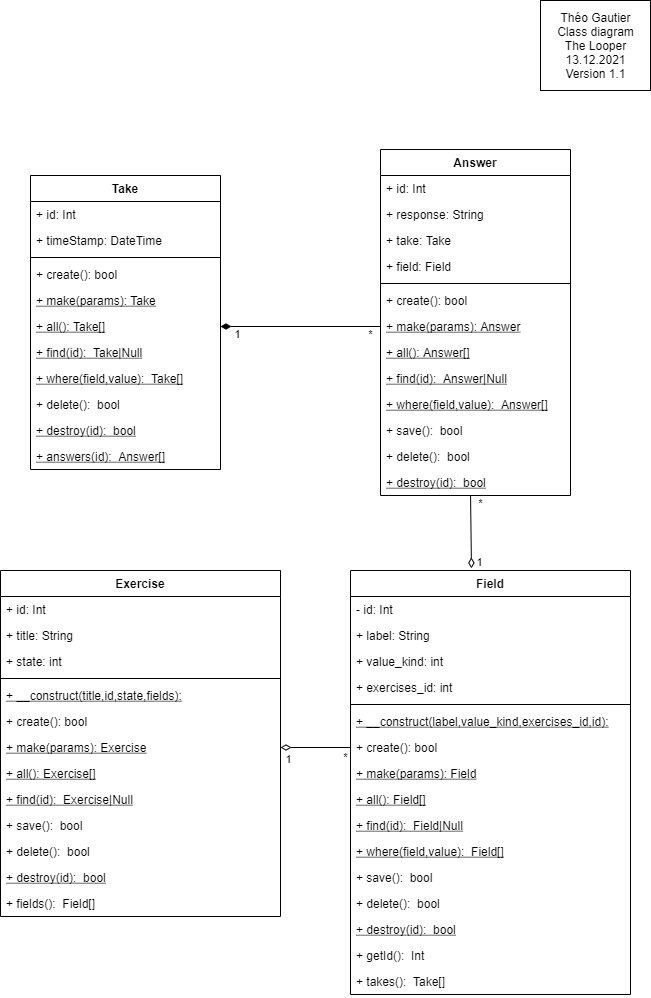

The diagram above was exported from draw.io. Its source (the exported page's mxGraphModel, read from the mxfile embedded in the PNG):
<mxGraphModel dx="1086" dy="806" grid="1" gridSize="10" guides="1" tooltips="1" connect="1" arrows="1" fold="1" page="1" pageScale="1" pageWidth="827" pageHeight="1169" math="0" shadow="0">
  <root>
    <mxCell id="0" />
    <mxCell id="1" parent="0" />
    <mxCell id="3" value="Answer" style="swimlane;fontStyle=1;align=center;verticalAlign=top;childLayout=stackLayout;horizontal=1;startSize=26;horizontalStack=0;resizeParent=1;resizeParentMax=0;resizeLast=0;collapsible=1;marginBottom=0;" parent="1" vertex="1">
      <mxGeometry x="530" y="239" width="190" height="346" as="geometry" />
    </mxCell>
    <mxCell id="9" value="+ id: Int" style="text;strokeColor=none;fillColor=none;align=left;verticalAlign=top;spacingLeft=4;spacingRight=4;overflow=hidden;rotatable=0;points=[[0,0.5],[1,0.5]];portConstraint=eastwest;" parent="3" vertex="1">
      <mxGeometry y="26" width="190" height="26" as="geometry" />
    </mxCell>
    <mxCell id="8" value="+ response: String" style="text;strokeColor=none;fillColor=none;align=left;verticalAlign=top;spacingLeft=4;spacingRight=4;overflow=hidden;rotatable=0;points=[[0,0.5],[1,0.5]];portConstraint=eastwest;" parent="3" vertex="1">
      <mxGeometry y="52" width="190" height="26" as="geometry" />
    </mxCell>
    <mxCell id="4" value="+ take: Take" style="text;strokeColor=none;fillColor=none;align=left;verticalAlign=top;spacingLeft=4;spacingRight=4;overflow=hidden;rotatable=0;points=[[0,0.5],[1,0.5]];portConstraint=eastwest;" parent="3" vertex="1">
      <mxGeometry y="78" width="190" height="26" as="geometry" />
    </mxCell>
    <mxCell id="7" value="+ field: Field" style="text;strokeColor=none;fillColor=none;align=left;verticalAlign=top;spacingLeft=4;spacingRight=4;overflow=hidden;rotatable=0;points=[[0,0.5],[1,0.5]];portConstraint=eastwest;" parent="3" vertex="1">
      <mxGeometry y="104" width="190" height="26" as="geometry" />
    </mxCell>
    <mxCell id="5" value="" style="line;strokeWidth=1;fillColor=none;align=left;verticalAlign=middle;spacingTop=-1;spacingLeft=3;spacingRight=3;rotatable=0;labelPosition=right;points=[];portConstraint=eastwest;" parent="3" vertex="1">
      <mxGeometry y="130" width="190" height="8" as="geometry" />
    </mxCell>
    <mxCell id="6" value="+ create(): bool" style="text;strokeColor=none;fillColor=none;align=left;verticalAlign=top;spacingLeft=4;spacingRight=4;overflow=hidden;rotatable=0;points=[[0,0.5],[1,0.5]];portConstraint=eastwest;" parent="3" vertex="1">
      <mxGeometry y="138" width="190" height="26" as="geometry" />
    </mxCell>
    <mxCell id="10" value="+ make(params): Answer" style="text;strokeColor=none;fillColor=none;align=left;verticalAlign=top;spacingLeft=4;spacingRight=4;overflow=hidden;rotatable=0;points=[[0,0.5],[1,0.5]];portConstraint=eastwest;fontStyle=4;" parent="3" vertex="1">
      <mxGeometry y="164" width="190" height="26" as="geometry" />
    </mxCell>
    <mxCell id="11" value="+ all(): Answer[]" style="text;strokeColor=none;fillColor=none;align=left;verticalAlign=top;spacingLeft=4;spacingRight=4;overflow=hidden;rotatable=0;points=[[0,0.5],[1,0.5]];portConstraint=eastwest;fontStyle=4;" parent="3" vertex="1">
      <mxGeometry y="190" width="190" height="26" as="geometry" />
    </mxCell>
    <mxCell id="12" value="+ find(id):  Answer|Null" style="text;strokeColor=none;fillColor=none;align=left;verticalAlign=top;spacingLeft=4;spacingRight=4;overflow=hidden;rotatable=0;points=[[0,0.5],[1,0.5]];portConstraint=eastwest;fontStyle=4;" parent="3" vertex="1">
      <mxGeometry y="216" width="190" height="26" as="geometry" />
    </mxCell>
    <mxCell id="13" value="+ where(field,value):  Answer[]" style="text;strokeColor=none;fillColor=none;align=left;verticalAlign=top;spacingLeft=4;spacingRight=4;overflow=hidden;rotatable=0;points=[[0,0.5],[1,0.5]];portConstraint=eastwest;fontStyle=4;" parent="3" vertex="1">
      <mxGeometry y="242" width="190" height="26" as="geometry" />
    </mxCell>
    <mxCell id="14" value="+ save():  bool" style="text;strokeColor=none;fillColor=none;align=left;verticalAlign=top;spacingLeft=4;spacingRight=4;overflow=hidden;rotatable=0;points=[[0,0.5],[1,0.5]];portConstraint=eastwest;fontStyle=0;" parent="3" vertex="1">
      <mxGeometry y="268" width="190" height="26" as="geometry" />
    </mxCell>
    <mxCell id="16" value="+ delete():  bool" style="text;strokeColor=none;fillColor=none;align=left;verticalAlign=top;spacingLeft=4;spacingRight=4;overflow=hidden;rotatable=0;points=[[0,0.5],[1,0.5]];portConstraint=eastwest;fontStyle=0;" parent="3" vertex="1">
      <mxGeometry y="294" width="190" height="26" as="geometry" />
    </mxCell>
    <mxCell id="15" value="+ destroy(id):  bool" style="text;strokeColor=none;fillColor=none;align=left;verticalAlign=top;spacingLeft=4;spacingRight=4;overflow=hidden;rotatable=0;points=[[0,0.5],[1,0.5]];portConstraint=eastwest;fontStyle=4;" parent="3" vertex="1">
      <mxGeometry y="320" width="190" height="26" as="geometry" />
    </mxCell>
    <mxCell id="17" value="Exercise" style="swimlane;fontStyle=1;align=center;verticalAlign=top;childLayout=stackLayout;horizontal=1;startSize=26;horizontalStack=0;resizeParent=1;resizeParentMax=0;resizeLast=0;collapsible=1;marginBottom=0;" parent="1" vertex="1">
      <mxGeometry x="150" y="660" width="280" height="346" as="geometry" />
    </mxCell>
    <mxCell id="18" value="+ id: Int" style="text;strokeColor=none;fillColor=none;align=left;verticalAlign=top;spacingLeft=4;spacingRight=4;overflow=hidden;rotatable=0;points=[[0,0.5],[1,0.5]];portConstraint=eastwest;" parent="17" vertex="1">
      <mxGeometry y="26" width="280" height="26" as="geometry" />
    </mxCell>
    <mxCell id="19" value="+ title: String" style="text;strokeColor=none;fillColor=none;align=left;verticalAlign=top;spacingLeft=4;spacingRight=4;overflow=hidden;rotatable=0;points=[[0,0.5],[1,0.5]];portConstraint=eastwest;" parent="17" vertex="1">
      <mxGeometry y="52" width="280" height="26" as="geometry" />
    </mxCell>
    <mxCell id="20" value="+ state: int" style="text;strokeColor=none;fillColor=none;align=left;verticalAlign=top;spacingLeft=4;spacingRight=4;overflow=hidden;rotatable=0;points=[[0,0.5],[1,0.5]];portConstraint=eastwest;" parent="17" vertex="1">
      <mxGeometry y="78" width="280" height="26" as="geometry" />
    </mxCell>
    <mxCell id="22" value="" style="line;strokeWidth=1;fillColor=none;align=left;verticalAlign=middle;spacingTop=-1;spacingLeft=3;spacingRight=3;rotatable=0;labelPosition=right;points=[];portConstraint=eastwest;" parent="17" vertex="1">
      <mxGeometry y="104" width="280" height="8" as="geometry" />
    </mxCell>
    <mxCell id="33" value="+ __construct(title,id,state,fields):" style="text;strokeColor=none;fillColor=none;align=left;verticalAlign=top;spacingLeft=4;spacingRight=4;overflow=hidden;rotatable=0;points=[[0,0.5],[1,0.5]];portConstraint=eastwest;fontStyle=4;" parent="17" vertex="1">
      <mxGeometry y="112" width="280" height="26" as="geometry" />
    </mxCell>
    <mxCell id="23" value="+ create(): bool" style="text;strokeColor=none;fillColor=none;align=left;verticalAlign=top;spacingLeft=4;spacingRight=4;overflow=hidden;rotatable=0;points=[[0,0.5],[1,0.5]];portConstraint=eastwest;" parent="17" vertex="1">
      <mxGeometry y="138" width="280" height="26" as="geometry" />
    </mxCell>
    <mxCell id="24" value="+ make(params): Exercise" style="text;strokeColor=none;fillColor=none;align=left;verticalAlign=top;spacingLeft=4;spacingRight=4;overflow=hidden;rotatable=0;points=[[0,0.5],[1,0.5]];portConstraint=eastwest;fontStyle=4;" parent="17" vertex="1">
      <mxGeometry y="164" width="280" height="26" as="geometry" />
    </mxCell>
    <mxCell id="25" value="+ all(): Exercise[]" style="text;strokeColor=none;fillColor=none;align=left;verticalAlign=top;spacingLeft=4;spacingRight=4;overflow=hidden;rotatable=0;points=[[0,0.5],[1,0.5]];portConstraint=eastwest;fontStyle=4;" parent="17" vertex="1">
      <mxGeometry y="190" width="280" height="26" as="geometry" />
    </mxCell>
    <mxCell id="26" value="+ find(id):  Exercise|Null" style="text;strokeColor=none;fillColor=none;align=left;verticalAlign=top;spacingLeft=4;spacingRight=4;overflow=hidden;rotatable=0;points=[[0,0.5],[1,0.5]];portConstraint=eastwest;fontStyle=4;" parent="17" vertex="1">
      <mxGeometry y="216" width="280" height="26" as="geometry" />
    </mxCell>
    <mxCell id="28" value="+ save():  bool" style="text;strokeColor=none;fillColor=none;align=left;verticalAlign=top;spacingLeft=4;spacingRight=4;overflow=hidden;rotatable=0;points=[[0,0.5],[1,0.5]];portConstraint=eastwest;fontStyle=0;" parent="17" vertex="1">
      <mxGeometry y="242" width="280" height="26" as="geometry" />
    </mxCell>
    <mxCell id="29" value="+ delete():  bool" style="text;strokeColor=none;fillColor=none;align=left;verticalAlign=top;spacingLeft=4;spacingRight=4;overflow=hidden;rotatable=0;points=[[0,0.5],[1,0.5]];portConstraint=eastwest;fontStyle=0;" parent="17" vertex="1">
      <mxGeometry y="268" width="280" height="26" as="geometry" />
    </mxCell>
    <mxCell id="30" value="+ destroy(id):  bool" style="text;strokeColor=none;fillColor=none;align=left;verticalAlign=top;spacingLeft=4;spacingRight=4;overflow=hidden;rotatable=0;points=[[0,0.5],[1,0.5]];portConstraint=eastwest;fontStyle=4;" parent="17" vertex="1">
      <mxGeometry y="294" width="280" height="26" as="geometry" />
    </mxCell>
    <mxCell id="34" value="+ fields():  Field[]" style="text;strokeColor=none;fillColor=none;align=left;verticalAlign=top;spacingLeft=4;spacingRight=4;overflow=hidden;rotatable=0;points=[[0,0.5],[1,0.5]];portConstraint=eastwest;fontStyle=0;" parent="17" vertex="1">
      <mxGeometry y="320" width="280" height="26" as="geometry" />
    </mxCell>
    <mxCell id="35" value="Take" style="swimlane;fontStyle=1;align=center;verticalAlign=top;childLayout=stackLayout;horizontal=1;startSize=26;horizontalStack=0;resizeParent=1;resizeParentMax=0;resizeLast=0;collapsible=1;marginBottom=0;" parent="1" vertex="1">
      <mxGeometry x="180" y="265" width="190" height="294" as="geometry" />
    </mxCell>
    <mxCell id="36" value="+ id: Int" style="text;strokeColor=none;fillColor=none;align=left;verticalAlign=top;spacingLeft=4;spacingRight=4;overflow=hidden;rotatable=0;points=[[0,0.5],[1,0.5]];portConstraint=eastwest;" parent="35" vertex="1">
      <mxGeometry y="26" width="190" height="26" as="geometry" />
    </mxCell>
    <mxCell id="38" value="+ timeStamp: DateTime" style="text;strokeColor=none;fillColor=none;align=left;verticalAlign=top;spacingLeft=4;spacingRight=4;overflow=hidden;rotatable=0;points=[[0,0.5],[1,0.5]];portConstraint=eastwest;" parent="35" vertex="1">
      <mxGeometry y="52" width="190" height="26" as="geometry" />
    </mxCell>
    <mxCell id="40" value="" style="line;strokeWidth=1;fillColor=none;align=left;verticalAlign=middle;spacingTop=-1;spacingLeft=3;spacingRight=3;rotatable=0;labelPosition=right;points=[];portConstraint=eastwest;" parent="35" vertex="1">
      <mxGeometry y="78" width="190" height="8" as="geometry" />
    </mxCell>
    <mxCell id="41" value="+ create(): bool" style="text;strokeColor=none;fillColor=none;align=left;verticalAlign=top;spacingLeft=4;spacingRight=4;overflow=hidden;rotatable=0;points=[[0,0.5],[1,0.5]];portConstraint=eastwest;" parent="35" vertex="1">
      <mxGeometry y="86" width="190" height="26" as="geometry" />
    </mxCell>
    <mxCell id="42" value="+ make(params): Take" style="text;strokeColor=none;fillColor=none;align=left;verticalAlign=top;spacingLeft=4;spacingRight=4;overflow=hidden;rotatable=0;points=[[0,0.5],[1,0.5]];portConstraint=eastwest;fontStyle=4;" parent="35" vertex="1">
      <mxGeometry y="112" width="190" height="26" as="geometry" />
    </mxCell>
    <mxCell id="43" value="+ all(): Take[]" style="text;strokeColor=none;fillColor=none;align=left;verticalAlign=top;spacingLeft=4;spacingRight=4;overflow=hidden;rotatable=0;points=[[0,0.5],[1,0.5]];portConstraint=eastwest;fontStyle=4;" parent="35" vertex="1">
      <mxGeometry y="138" width="190" height="26" as="geometry" />
    </mxCell>
    <mxCell id="44" value="+ find(id):  Take|Null" style="text;strokeColor=none;fillColor=none;align=left;verticalAlign=top;spacingLeft=4;spacingRight=4;overflow=hidden;rotatable=0;points=[[0,0.5],[1,0.5]];portConstraint=eastwest;fontStyle=4;" parent="35" vertex="1">
      <mxGeometry y="164" width="190" height="26" as="geometry" />
    </mxCell>
    <mxCell id="45" value="+ where(field,value):  Take[]" style="text;strokeColor=none;fillColor=none;align=left;verticalAlign=top;spacingLeft=4;spacingRight=4;overflow=hidden;rotatable=0;points=[[0,0.5],[1,0.5]];portConstraint=eastwest;fontStyle=4;" parent="35" vertex="1">
      <mxGeometry y="190" width="190" height="26" as="geometry" />
    </mxCell>
    <mxCell id="47" value="+ delete():  bool" style="text;strokeColor=none;fillColor=none;align=left;verticalAlign=top;spacingLeft=4;spacingRight=4;overflow=hidden;rotatable=0;points=[[0,0.5],[1,0.5]];portConstraint=eastwest;fontStyle=0;" parent="35" vertex="1">
      <mxGeometry y="216" width="190" height="26" as="geometry" />
    </mxCell>
    <mxCell id="48" value="+ destroy(id):  bool" style="text;strokeColor=none;fillColor=none;align=left;verticalAlign=top;spacingLeft=4;spacingRight=4;overflow=hidden;rotatable=0;points=[[0,0.5],[1,0.5]];portConstraint=eastwest;fontStyle=4;" parent="35" vertex="1">
      <mxGeometry y="242" width="190" height="26" as="geometry" />
    </mxCell>
    <mxCell id="49" value="+ answers(id):  Answer[]" style="text;strokeColor=none;fillColor=none;align=left;verticalAlign=top;spacingLeft=4;spacingRight=4;overflow=hidden;rotatable=0;points=[[0,0.5],[1,0.5]];portConstraint=eastwest;fontStyle=4;" parent="35" vertex="1">
      <mxGeometry y="268" width="190" height="26" as="geometry" />
    </mxCell>
    <mxCell id="50" value="Field" style="swimlane;fontStyle=1;align=center;verticalAlign=top;childLayout=stackLayout;horizontal=1;startSize=26;horizontalStack=0;resizeParent=1;resizeParentMax=0;resizeLast=0;collapsible=1;marginBottom=0;" parent="1" vertex="1">
      <mxGeometry x="500" y="660" width="280" height="424" as="geometry" />
    </mxCell>
    <mxCell id="51" value="- id: Int" style="text;strokeColor=none;fillColor=none;align=left;verticalAlign=top;spacingLeft=4;spacingRight=4;overflow=hidden;rotatable=0;points=[[0,0.5],[1,0.5]];portConstraint=eastwest;" parent="50" vertex="1">
      <mxGeometry y="26" width="280" height="26" as="geometry" />
    </mxCell>
    <mxCell id="52" value="+ label: String" style="text;strokeColor=none;fillColor=none;align=left;verticalAlign=top;spacingLeft=4;spacingRight=4;overflow=hidden;rotatable=0;points=[[0,0.5],[1,0.5]];portConstraint=eastwest;" parent="50" vertex="1">
      <mxGeometry y="52" width="280" height="26" as="geometry" />
    </mxCell>
    <mxCell id="53" value="+ value_kind: int" style="text;strokeColor=none;fillColor=none;align=left;verticalAlign=top;spacingLeft=4;spacingRight=4;overflow=hidden;rotatable=0;points=[[0,0.5],[1,0.5]];portConstraint=eastwest;" parent="50" vertex="1">
      <mxGeometry y="78" width="280" height="26" as="geometry" />
    </mxCell>
    <mxCell id="64" value="+ exercises_id: int" style="text;strokeColor=none;fillColor=none;align=left;verticalAlign=top;spacingLeft=4;spacingRight=4;overflow=hidden;rotatable=0;points=[[0,0.5],[1,0.5]];portConstraint=eastwest;" parent="50" vertex="1">
      <mxGeometry y="104" width="280" height="26" as="geometry" />
    </mxCell>
    <mxCell id="54" value="" style="line;strokeWidth=1;fillColor=none;align=left;verticalAlign=middle;spacingTop=-1;spacingLeft=3;spacingRight=3;rotatable=0;labelPosition=right;points=[];portConstraint=eastwest;" parent="50" vertex="1">
      <mxGeometry y="130" width="280" height="8" as="geometry" />
    </mxCell>
    <mxCell id="55" value="+ __construct(label,value_kind,exercises_id,id):" style="text;strokeColor=none;fillColor=none;align=left;verticalAlign=top;spacingLeft=4;spacingRight=4;overflow=hidden;rotatable=0;points=[[0,0.5],[1,0.5]];portConstraint=eastwest;fontStyle=4;" parent="50" vertex="1">
      <mxGeometry y="138" width="280" height="26" as="geometry" />
    </mxCell>
    <mxCell id="56" value="+ create(): bool" style="text;strokeColor=none;fillColor=none;align=left;verticalAlign=top;spacingLeft=4;spacingRight=4;overflow=hidden;rotatable=0;points=[[0,0.5],[1,0.5]];portConstraint=eastwest;" parent="50" vertex="1">
      <mxGeometry y="164" width="280" height="26" as="geometry" />
    </mxCell>
    <mxCell id="57" value="+ make(params): Field" style="text;strokeColor=none;fillColor=none;align=left;verticalAlign=top;spacingLeft=4;spacingRight=4;overflow=hidden;rotatable=0;points=[[0,0.5],[1,0.5]];portConstraint=eastwest;fontStyle=4;" parent="50" vertex="1">
      <mxGeometry y="190" width="280" height="26" as="geometry" />
    </mxCell>
    <mxCell id="58" value="+ all(): Field[]" style="text;strokeColor=none;fillColor=none;align=left;verticalAlign=top;spacingLeft=4;spacingRight=4;overflow=hidden;rotatable=0;points=[[0,0.5],[1,0.5]];portConstraint=eastwest;fontStyle=4;" parent="50" vertex="1">
      <mxGeometry y="216" width="280" height="26" as="geometry" />
    </mxCell>
    <mxCell id="59" value="+ find(id):  Field|Null" style="text;strokeColor=none;fillColor=none;align=left;verticalAlign=top;spacingLeft=4;spacingRight=4;overflow=hidden;rotatable=0;points=[[0,0.5],[1,0.5]];portConstraint=eastwest;fontStyle=4;" parent="50" vertex="1">
      <mxGeometry y="242" width="280" height="26" as="geometry" />
    </mxCell>
    <mxCell id="65" value="+ where(field,value):  Field[]" style="text;strokeColor=none;fillColor=none;align=left;verticalAlign=top;spacingLeft=4;spacingRight=4;overflow=hidden;rotatable=0;points=[[0,0.5],[1,0.5]];portConstraint=eastwest;fontStyle=4;" parent="50" vertex="1">
      <mxGeometry y="268" width="280" height="26" as="geometry" />
    </mxCell>
    <mxCell id="60" value="+ save():  bool" style="text;strokeColor=none;fillColor=none;align=left;verticalAlign=top;spacingLeft=4;spacingRight=4;overflow=hidden;rotatable=0;points=[[0,0.5],[1,0.5]];portConstraint=eastwest;fontStyle=0;" parent="50" vertex="1">
      <mxGeometry y="294" width="280" height="26" as="geometry" />
    </mxCell>
    <mxCell id="61" value="+ delete():  bool" style="text;strokeColor=none;fillColor=none;align=left;verticalAlign=top;spacingLeft=4;spacingRight=4;overflow=hidden;rotatable=0;points=[[0,0.5],[1,0.5]];portConstraint=eastwest;fontStyle=0;" parent="50" vertex="1">
      <mxGeometry y="320" width="280" height="26" as="geometry" />
    </mxCell>
    <mxCell id="62" value="+ destroy(id):  bool" style="text;strokeColor=none;fillColor=none;align=left;verticalAlign=top;spacingLeft=4;spacingRight=4;overflow=hidden;rotatable=0;points=[[0,0.5],[1,0.5]];portConstraint=eastwest;fontStyle=4;" parent="50" vertex="1">
      <mxGeometry y="346" width="280" height="26" as="geometry" />
    </mxCell>
    <mxCell id="66" value="+ getId():  Int" style="text;strokeColor=none;fillColor=none;align=left;verticalAlign=top;spacingLeft=4;spacingRight=4;overflow=hidden;rotatable=0;points=[[0,0.5],[1,0.5]];portConstraint=eastwest;fontStyle=0;" parent="50" vertex="1">
      <mxGeometry y="372" width="280" height="26" as="geometry" />
    </mxCell>
    <mxCell id="63" value="+ takes():  Take[]" style="text;strokeColor=none;fillColor=none;align=left;verticalAlign=top;spacingLeft=4;spacingRight=4;overflow=hidden;rotatable=0;points=[[0,0.5],[1,0.5]];portConstraint=eastwest;fontStyle=0;" parent="50" vertex="1">
      <mxGeometry y="398" width="280" height="26" as="geometry" />
    </mxCell>
    <mxCell id="71" value="" style="endArrow=none;startArrow=diamondThin;endFill=0;startFill=0;html=1;verticalAlign=bottom;labelBackgroundColor=none;strokeWidth=1;startSize=8;endSize=8;exitX=1;exitY=0.5;exitDx=0;exitDy=0;entryX=0;entryY=0.5;entryDx=0;entryDy=0;" parent="1" source="24" target="56" edge="1">
      <mxGeometry width="160" relative="1" as="geometry">
        <mxPoint x="450" y="990" as="sourcePoint" />
        <mxPoint x="610" y="990" as="targetPoint" />
      </mxGeometry>
    </mxCell>
    <mxCell id="72" value="1" style="edgeLabel;html=1;align=center;verticalAlign=middle;resizable=0;points=[];" parent="71" vertex="1" connectable="0">
      <mxGeometry x="-0.8542" y="-4" relative="1" as="geometry">
        <mxPoint x="2" y="7" as="offset" />
      </mxGeometry>
    </mxCell>
    <mxCell id="73" value="*" style="edgeLabel;html=1;align=center;verticalAlign=middle;resizable=0;points=[];" parent="71" vertex="1" connectable="0">
      <mxGeometry x="0.8742" y="2" relative="1" as="geometry">
        <mxPoint x="-2" y="11" as="offset" />
      </mxGeometry>
    </mxCell>
    <mxCell id="75" value="" style="endArrow=none;startArrow=diamondThin;endFill=0;startFill=0;html=1;verticalAlign=bottom;labelBackgroundColor=none;strokeWidth=1;startSize=8;endSize=8;entryX=0.474;entryY=1;entryDx=0;entryDy=0;entryPerimeter=0;exitX=0.432;exitY=-0.005;exitDx=0;exitDy=0;exitPerimeter=0;" parent="1" source="50" target="15" edge="1">
      <mxGeometry width="160" relative="1" as="geometry">
        <mxPoint x="620" y="650" as="sourcePoint" />
        <mxPoint x="621" y="580" as="targetPoint" />
      </mxGeometry>
    </mxCell>
    <mxCell id="76" value="1" style="edgeLabel;html=1;align=center;verticalAlign=middle;resizable=0;points=[];" parent="75" vertex="1" connectable="0">
      <mxGeometry x="-0.8542" y="-4" relative="1" as="geometry">
        <mxPoint x="4" y="-1" as="offset" />
      </mxGeometry>
    </mxCell>
    <mxCell id="77" value="*" style="edgeLabel;html=1;align=center;verticalAlign=middle;resizable=0;points=[];" parent="75" vertex="1" connectable="0">
      <mxGeometry x="0.8742" y="2" relative="1" as="geometry">
        <mxPoint x="11" y="3" as="offset" />
      </mxGeometry>
    </mxCell>
    <mxCell id="78" value="" style="endArrow=none;startArrow=diamondThin;endFill=0;startFill=1;html=1;verticalAlign=bottom;labelBackgroundColor=none;strokeWidth=1;startSize=8;endSize=8;entryX=0;entryY=0.5;entryDx=0;entryDy=0;" parent="1" target="10" edge="1">
      <mxGeometry width="160" relative="1" as="geometry">
        <mxPoint x="370" y="416" as="sourcePoint" />
        <mxPoint x="430" y="480.0039999999999" as="targetPoint" />
      </mxGeometry>
    </mxCell>
    <mxCell id="79" value="1" style="edgeLabel;html=1;align=center;verticalAlign=middle;resizable=0;points=[];" parent="78" vertex="1" connectable="0">
      <mxGeometry x="-0.8542" y="-4" relative="1" as="geometry">
        <mxPoint x="4" y="3" as="offset" />
      </mxGeometry>
    </mxCell>
    <mxCell id="80" value="*" style="edgeLabel;html=1;align=center;verticalAlign=middle;resizable=0;points=[];" parent="78" vertex="1" connectable="0">
      <mxGeometry x="0.8742" y="2" relative="1" as="geometry">
        <mxPoint x="-1" y="9" as="offset" />
      </mxGeometry>
    </mxCell>
    <mxCell id="WBfPAH_fUY-jGE3f_dZf-80" value="Théo Gautier&lt;br&gt;Class diagram&lt;br&gt;The Looper&lt;br&gt;13.12.2021&lt;br&gt;Version 1.1" style="html=1;" vertex="1" parent="1">
      <mxGeometry x="690" y="90" width="110" height="90" as="geometry" />
    </mxCell>
  </root>
</mxGraphModel>